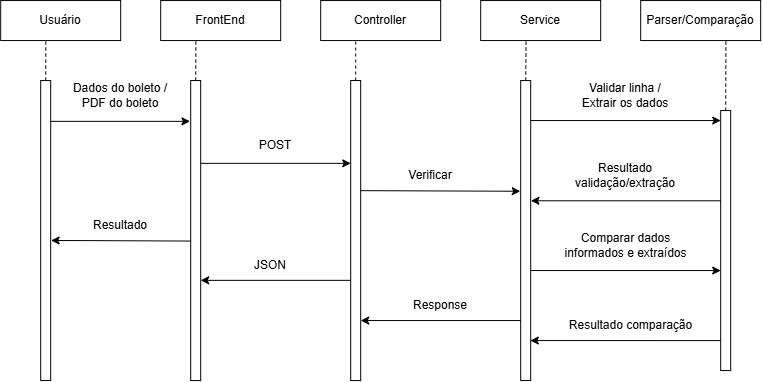

The diagram above was exported from draw.io. Its source (the exported page's mxGraphModel, read from the mxfile embedded in the PNG):
<mxGraphModel dx="1564" dy="845" grid="1" gridSize="10" guides="1" tooltips="1" connect="1" arrows="1" fold="1" page="1" pageScale="1" pageWidth="827" pageHeight="1169" math="0" shadow="0">
  <root>
    <mxCell id="0" />
    <mxCell id="1" parent="0" />
    <mxCell id="I8nqDHplIN_E2R3fmS1Q-1" parent="1" style="rounded=0;whiteSpace=wrap;html=1;" value="Usuário" vertex="1">
      <mxGeometry height="40" width="120" x="40" y="40" as="geometry" />
    </mxCell>
    <mxCell id="I8nqDHplIN_E2R3fmS1Q-2" parent="1" style="rounded=0;whiteSpace=wrap;html=1;" value="FrontEnd" vertex="1">
      <mxGeometry height="40" width="120" x="200" y="40" as="geometry" />
    </mxCell>
    <mxCell id="I8nqDHplIN_E2R3fmS1Q-3" parent="1" style="rounded=0;whiteSpace=wrap;html=1;" value="Controller" vertex="1">
      <mxGeometry height="40" width="120" x="360" y="40" as="geometry" />
    </mxCell>
    <mxCell id="I8nqDHplIN_E2R3fmS1Q-4" parent="1" style="rounded=0;whiteSpace=wrap;html=1;" value="Parser/Comparação" vertex="1">
      <mxGeometry height="40" width="120" x="680" y="40" as="geometry" />
    </mxCell>
    <mxCell id="I8nqDHplIN_E2R3fmS1Q-5" parent="1" style="rounded=0;whiteSpace=wrap;html=1;" value="Service" vertex="1">
      <mxGeometry height="40" width="120" x="520" y="40" as="geometry" />
    </mxCell>
    <mxCell id="I8nqDHplIN_E2R3fmS1Q-6" parent="1" style="rounded=0;whiteSpace=wrap;html=1;rotation=90;" value="" vertex="1">
      <mxGeometry height="10" width="300" x="-65" y="265" as="geometry" />
    </mxCell>
    <mxCell id="I8nqDHplIN_E2R3fmS1Q-7" parent="1" style="rounded=0;whiteSpace=wrap;html=1;rotation=90;" value="" vertex="1">
      <mxGeometry height="10" width="300" x="85" y="265" as="geometry" />
    </mxCell>
    <mxCell id="I8nqDHplIN_E2R3fmS1Q-8" parent="1" style="rounded=0;whiteSpace=wrap;html=1;rotation=90;" value="" vertex="1">
      <mxGeometry height="10" width="300" x="245" y="265" as="geometry" />
    </mxCell>
    <mxCell id="I8nqDHplIN_E2R3fmS1Q-9" parent="1" style="rounded=0;whiteSpace=wrap;html=1;rotation=90;" value="" vertex="1">
      <mxGeometry height="10" width="300" x="415" y="265" as="geometry" />
    </mxCell>
    <mxCell id="I8nqDHplIN_E2R3fmS1Q-10" parent="1" style="rounded=0;whiteSpace=wrap;html=1;rotation=90;" value="" vertex="1">
      <mxGeometry height="10" width="260" x="635" y="275" as="geometry" />
    </mxCell>
    <mxCell id="I8nqDHplIN_E2R3fmS1Q-13" edge="1" parent="1" source="I8nqDHplIN_E2R3fmS1Q-6" style="endArrow=classic;html=1;rounded=0;entryX=0.136;entryY=1.075;entryDx=0;entryDy=0;entryPerimeter=0;exitX=0.136;exitY=-0.004;exitDx=0;exitDy=0;exitPerimeter=0;" target="I8nqDHplIN_E2R3fmS1Q-7" value="">
      <mxGeometry height="50" relative="1" width="50" as="geometry">
        <mxPoint x="130" y="290" as="sourcePoint" />
        <mxPoint x="180" y="240" as="targetPoint" />
      </mxGeometry>
    </mxCell>
    <mxCell id="I8nqDHplIN_E2R3fmS1Q-14" parent="1" style="text;html=1;whiteSpace=wrap;strokeColor=none;fillColor=none;align=center;verticalAlign=middle;rounded=0;" value="Dados do boleto / PDF do boleto" vertex="1">
      <mxGeometry height="30" width="110" x="105" y="120" as="geometry" />
    </mxCell>
    <mxCell id="I8nqDHplIN_E2R3fmS1Q-15" edge="1" parent="1" source="I8nqDHplIN_E2R3fmS1Q-7" style="endArrow=classic;html=1;rounded=0;exitX=0.276;exitY=0.033;exitDx=0;exitDy=0;exitPerimeter=0;entryX=0.276;entryY=1;entryDx=0;entryDy=0;entryPerimeter=0;" target="I8nqDHplIN_E2R3fmS1Q-8" value="">
      <mxGeometry height="50" relative="1" width="50" as="geometry">
        <mxPoint x="400" y="270" as="sourcePoint" />
        <mxPoint x="388" y="202.8" as="targetPoint" />
      </mxGeometry>
    </mxCell>
    <mxCell id="I8nqDHplIN_E2R3fmS1Q-16" parent="1" style="text;html=1;whiteSpace=wrap;strokeColor=none;fillColor=none;align=center;verticalAlign=middle;rounded=0;" value="POST" vertex="1">
      <mxGeometry height="30" width="60" x="285" y="170" as="geometry" />
    </mxCell>
    <mxCell id="I8nqDHplIN_E2R3fmS1Q-17" edge="1" parent="1" source="I8nqDHplIN_E2R3fmS1Q-8" style="endArrow=classic;html=1;rounded=0;entryX=0.369;entryY=1.044;entryDx=0;entryDy=0;entryPerimeter=0;exitX=0.367;exitY=0;exitDx=0;exitDy=0;exitPerimeter=0;" target="I8nqDHplIN_E2R3fmS1Q-9" value="">
      <mxGeometry height="50" relative="1" width="50" as="geometry">
        <mxPoint x="410" y="230" as="sourcePoint" />
        <mxPoint x="360" y="180" as="targetPoint" />
      </mxGeometry>
    </mxCell>
    <mxCell id="I8nqDHplIN_E2R3fmS1Q-18" parent="1" style="text;html=1;whiteSpace=wrap;strokeColor=none;fillColor=none;align=center;verticalAlign=middle;rounded=0;" value="Verificar" vertex="1">
      <mxGeometry height="30" width="60" x="440" y="200" as="geometry" />
    </mxCell>
    <mxCell id="I8nqDHplIN_E2R3fmS1Q-19" edge="1" parent="1" style="endArrow=classic;html=1;rounded=0;" value="">
      <mxGeometry height="50" relative="1" width="50" as="geometry">
        <Array as="points">
          <mxPoint x="760" y="160" />
        </Array>
        <mxPoint x="570" y="160" as="sourcePoint" />
        <mxPoint x="760" y="160" as="targetPoint" />
      </mxGeometry>
    </mxCell>
    <mxCell id="I8nqDHplIN_E2R3fmS1Q-21" parent="1" style="text;html=1;whiteSpace=wrap;strokeColor=none;fillColor=none;align=center;verticalAlign=middle;rounded=0;" value="Validar linha / Extrair os dados" vertex="1">
      <mxGeometry height="30" width="100" x="615" y="120" as="geometry" />
    </mxCell>
    <mxCell id="I8nqDHplIN_E2R3fmS1Q-22" edge="1" parent="1" style="endArrow=classic;html=1;rounded=0;exitX=0.5;exitY=1;exitDx=0;exitDy=0;" value="">
      <mxGeometry height="50" relative="1" width="50" as="geometry">
        <Array as="points">
          <mxPoint x="570.24" y="240.23" />
        </Array>
        <mxPoint x="760" y="240.23" as="sourcePoint" />
        <mxPoint x="570" y="240.0009923664122" as="targetPoint" />
      </mxGeometry>
    </mxCell>
    <mxCell id="I8nqDHplIN_E2R3fmS1Q-23" parent="1" style="text;html=1;whiteSpace=wrap;strokeColor=none;fillColor=none;align=center;verticalAlign=middle;rounded=0;" value="Resultado validação/extração" vertex="1">
      <mxGeometry height="30" width="110" x="610" y="200" as="geometry" />
    </mxCell>
    <mxCell id="I8nqDHplIN_E2R3fmS1Q-24" edge="1" parent="1" style="endArrow=classic;html=1;rounded=0;" value="">
      <mxGeometry height="50" relative="1" width="50" as="geometry">
        <Array as="points">
          <mxPoint x="760" y="310" />
        </Array>
        <mxPoint x="570" y="310" as="sourcePoint" />
        <mxPoint x="760" y="310" as="targetPoint" />
      </mxGeometry>
    </mxCell>
    <mxCell id="I8nqDHplIN_E2R3fmS1Q-25" parent="1" style="text;html=1;whiteSpace=wrap;strokeColor=none;fillColor=none;align=center;verticalAlign=middle;rounded=0;" value="Comparar dados informados e extraídos" vertex="1">
      <mxGeometry height="30" width="145" x="592.5" y="270" as="geometry" />
    </mxCell>
    <mxCell id="I8nqDHplIN_E2R3fmS1Q-26" parent="1" style="text;html=1;whiteSpace=wrap;strokeColor=none;fillColor=none;align=center;verticalAlign=middle;rounded=0;" value="Resultado comparação" vertex="1">
      <mxGeometry height="30" width="135" x="602.5" y="350" as="geometry" />
    </mxCell>
    <mxCell id="I8nqDHplIN_E2R3fmS1Q-27" edge="1" parent="1" style="endArrow=classic;html=1;rounded=0;entryX=0.931;entryY=0.038;entryDx=0;entryDy=0;entryPerimeter=0;" value="">
      <mxGeometry height="50" relative="1" width="50" as="geometry">
        <mxPoint x="760" y="380.03999999999996" as="sourcePoint" />
        <mxPoint x="569.62" y="380.00000000000006" as="targetPoint" />
      </mxGeometry>
    </mxCell>
    <mxCell id="I8nqDHplIN_E2R3fmS1Q-28" edge="1" parent="1" style="endArrow=classic;html=1;rounded=0;entryX=0.8;entryY=0;entryDx=0;entryDy=0;entryPerimeter=0;" target="I8nqDHplIN_E2R3fmS1Q-8" value="">
      <mxGeometry height="50" relative="1" width="50" as="geometry">
        <mxPoint x="560" y="360" as="sourcePoint" />
        <mxPoint x="450" y="280" as="targetPoint" />
      </mxGeometry>
    </mxCell>
    <mxCell id="I8nqDHplIN_E2R3fmS1Q-29" parent="1" style="text;html=1;whiteSpace=wrap;strokeColor=none;fillColor=none;align=center;verticalAlign=middle;rounded=0;" value="Response" vertex="1">
      <mxGeometry height="30" width="60" x="450" y="330" as="geometry" />
    </mxCell>
    <mxCell id="I8nqDHplIN_E2R3fmS1Q-30" edge="1" parent="1" style="endArrow=classic;html=1;rounded=0;entryX=0.666;entryY=0.002;entryDx=0;entryDy=0;entryPerimeter=0;" target="I8nqDHplIN_E2R3fmS1Q-7" value="">
      <mxGeometry height="50" relative="1" width="50" as="geometry">
        <mxPoint x="389.65" y="319.8" as="sourcePoint" />
        <mxPoint x="350" y="310" as="targetPoint" />
      </mxGeometry>
    </mxCell>
    <mxCell id="I8nqDHplIN_E2R3fmS1Q-31" parent="1" style="text;html=1;whiteSpace=wrap;strokeColor=none;fillColor=none;align=center;verticalAlign=middle;rounded=0;" value="JSON" vertex="1">
      <mxGeometry height="30" width="60" x="280" y="290" as="geometry" />
    </mxCell>
    <mxCell id="I8nqDHplIN_E2R3fmS1Q-32" edge="1" parent="1" source="I8nqDHplIN_E2R3fmS1Q-7" style="endArrow=classic;html=1;rounded=0;entryX=0.533;entryY=-0.045;entryDx=0;entryDy=0;entryPerimeter=0;exitX=0.535;exitY=1.041;exitDx=0;exitDy=0;exitPerimeter=0;" target="I8nqDHplIN_E2R3fmS1Q-6" value="">
      <mxGeometry height="50" relative="1" width="50" as="geometry">
        <mxPoint x="280" y="280" as="sourcePoint" />
        <mxPoint x="330" y="230" as="targetPoint" />
      </mxGeometry>
    </mxCell>
    <mxCell id="I8nqDHplIN_E2R3fmS1Q-33" parent="1" style="text;html=1;whiteSpace=wrap;strokeColor=none;fillColor=none;align=center;verticalAlign=middle;rounded=0;" value="Resultado" vertex="1">
      <mxGeometry height="30" width="60" x="130" y="250" as="geometry" />
    </mxCell>
    <mxCell id="I8nqDHplIN_E2R3fmS1Q-34" edge="1" parent="1" source="I8nqDHplIN_E2R3fmS1Q-6" style="endArrow=none;dashed=1;html=1;rounded=0;entryX=0.376;entryY=1.003;entryDx=0;entryDy=0;entryPerimeter=0;exitX=0;exitY=0.5;exitDx=0;exitDy=0;" target="I8nqDHplIN_E2R3fmS1Q-1" value="">
      <mxGeometry height="50" relative="1" width="50" as="geometry">
        <mxPoint x="90" y="120" as="sourcePoint" />
        <mxPoint x="140" y="70" as="targetPoint" />
      </mxGeometry>
    </mxCell>
    <mxCell id="I8nqDHplIN_E2R3fmS1Q-35" edge="1" parent="1" source="I8nqDHplIN_E2R3fmS1Q-7" style="endArrow=none;dashed=1;html=1;rounded=0;entryX=0.293;entryY=0.995;entryDx=0;entryDy=0;entryPerimeter=0;exitX=0;exitY=0.5;exitDx=0;exitDy=0;" target="I8nqDHplIN_E2R3fmS1Q-2" value="">
      <mxGeometry height="50" relative="1" width="50" as="geometry">
        <mxPoint x="220" y="130" as="sourcePoint" />
        <mxPoint x="230" y="110" as="targetPoint" />
      </mxGeometry>
    </mxCell>
    <mxCell id="I8nqDHplIN_E2R3fmS1Q-36" edge="1" parent="1" source="I8nqDHplIN_E2R3fmS1Q-8" style="endArrow=none;dashed=1;html=1;rounded=0;exitX=0;exitY=0.5;exitDx=0;exitDy=0;" value="">
      <mxGeometry height="50" relative="1" width="50" as="geometry">
        <mxPoint x="430" y="120" as="sourcePoint" />
        <mxPoint x="395" y="80.16" as="targetPoint" />
      </mxGeometry>
    </mxCell>
    <mxCell id="I8nqDHplIN_E2R3fmS1Q-37" edge="1" parent="1" source="I8nqDHplIN_E2R3fmS1Q-9" style="endArrow=none;dashed=1;html=1;rounded=0;entryX=0.378;entryY=1.029;entryDx=0;entryDy=0;entryPerimeter=0;exitX=0;exitY=0.5;exitDx=0;exitDy=0;" target="I8nqDHplIN_E2R3fmS1Q-5" value="">
      <mxGeometry height="50" relative="1" width="50" as="geometry">
        <mxPoint x="600" y="190" as="sourcePoint" />
        <mxPoint x="650" y="140" as="targetPoint" />
      </mxGeometry>
    </mxCell>
    <mxCell id="I8nqDHplIN_E2R3fmS1Q-38" edge="1" parent="1" source="I8nqDHplIN_E2R3fmS1Q-10" style="endArrow=none;dashed=1;html=1;rounded=0;exitX=0;exitY=0.5;exitDx=0;exitDy=0;entryX=0.71;entryY=1.026;entryDx=0;entryDy=0;entryPerimeter=0;" target="I8nqDHplIN_E2R3fmS1Q-4" value="">
      <mxGeometry height="50" relative="1" width="50" as="geometry">
        <mxPoint x="780" y="150" as="sourcePoint" />
        <mxPoint x="765" y="81.28" as="targetPoint" />
      </mxGeometry>
    </mxCell>
  </root>
</mxGraphModel>